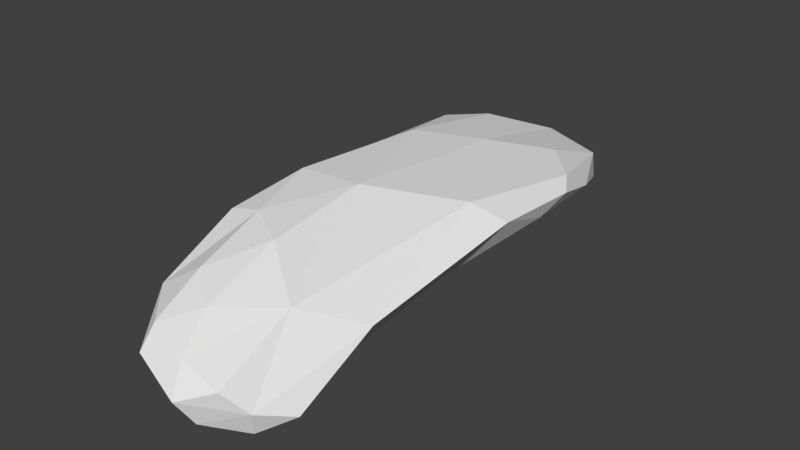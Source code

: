 # Source: LandBridge.blend  (saved by Blender 2.76.0; exported with 4.5.12 LTS)
import bpy
from mathutils import Matrix  # noqa: F401  (used for matrix-valued properties, if any)

bpy.ops.wm.read_factory_settings(use_empty=True)
scene = bpy.context.scene
scene.name = 'Scene'

# ---- collections
col_collection_1 = bpy.data.collections.new('Collection 1'); scene.collection.children.link(col_collection_1)

# ---- materials (node trees are filled in below, after node groups)
mat_material = bpy.data.materials.new('Material')
mat_material.alpha_threshold = 0.0
mat_material.use_transparent_shadow = False
mat_material.roughness = 0.5
mat_material.line_color = (0.0, 0.0, 0.0, 1.0)

# ---- material node trees

# ---- world
world_world = bpy.data.worlds.new('World'); scene.world = world_world
world_world.color = (0.05088, 0.05088, 0.05088)
world_world.use_sun_shadow = False
world_world.sun_shadow_jitter_overblur = 0.0
world_world.cycles.sampling_method = 'MANUAL'
world_world.cycles.sample_map_resolution = 256

# ---- meshes
me_cube = bpy.data.meshes.new('Cube')
me_cube.from_pydata([(71.99, -127.3, -272.8), (-12.23, -108.2, -294.5), (-129.5, 60.0, 101.8), (-144.5, -16.77, -50.08), (-94.31, -159.3, 143.5), (36.78, -31.64, 119.4), (32.61, 43.88, 248.2), (-48.2, -167.0, 89.18), (27.69, -26.68, -84.95), (-127.9, -25.86, -167.9), (-81.27, -178.6, 119.8), (-117.2, -27.1, 142.7), (-98.45, -104.3, 185.8), (-49.22, 116.3, 195.1), (-2.581, -63.27, 307.2), (-0.4686, 101.4, 232.1), (51.07, -157.8, -243.9), (-72.33, -98.06, -204.2), (-138.0, 32.79, -142.9), (26.68, -134.3, -278.7), (-126.8, 72.77, -147.8), (-106.1, 12.64, -227.2), (-69.75, 53.18, -244.5), (44.53, -125.9, -192.4), (-82.57, 95.48, -147.3), (7.696, 2.923, 308.3), (-15.06, 60.99, -233.6), (-85.67, -172.6, 25.62), (-116.0, -128.3, 11.14), (47.27, -27.47, -235.1), (-35.42, 78.11, 275.0), (13.15, -119.9, 162.7), (-42.69, -57.33, -296.9), (13.1, -64.46, -314.2), (-83.25, -36.13, -254.1), (40.72, -46.76, 268.5), (-2.992, 71.89, 98.17), (57.64, -78.53, -300.6), (-26.03, -156.4, -152.1), (-53.18, -114.6, 254.5), (-105.2, 98.56, 53.36), (8.932, 4.387, -292.9), (-90.57, 55.76, 234.5), (-42.2, -156.5, 188.1), (-66.34, -0.9987, -287.0), (-87.82, 104.9, 202.7), (-61.9, -23.75, 275.8), (-4.755, -132.9, -28.56), (-20.66, 65.88, -114.5), (8.462, -110.6, 265.2), (-144.7, 70.21, -57.16), (-29.95, -2.876, -305.9)], [], [(34, 21, 44), (43, 49, 39), (18, 50, 20), (32, 44, 51), (50, 18, 3), (45, 13, 40), (21, 18, 22), (41, 22, 26), (27, 38, 47), (23, 0, 29), (41, 33, 51), (26, 48, 29), (50, 24, 20), (30, 13, 45), (45, 2, 42), (40, 36, 48), (17, 34, 32), (16, 0, 23), (41, 26, 29), (28, 12, 11), (47, 8, 5), (40, 24, 50), (47, 31, 7), (4, 10, 43), (36, 5, 8), (17, 3, 9), (2, 45, 40), (25, 35, 6), (1, 19, 17), (15, 6, 36), (46, 11, 12), (33, 41, 37), (22, 20, 24), (7, 43, 10), (43, 7, 31), (20, 22, 18), (51, 44, 22), (9, 21, 34), (42, 46, 30), (14, 49, 35), (11, 46, 42), (5, 6, 35), (9, 3, 18), (6, 15, 30), (13, 30, 15), (3, 11, 2), (27, 28, 38), (14, 46, 39), (44, 21, 22), (24, 26, 22), (41, 51, 22), (23, 47, 38), (7, 27, 47), (38, 16, 23), (37, 29, 0), (8, 23, 29), (51, 33, 32), (26, 24, 48), (40, 13, 36), (15, 36, 13), (48, 24, 40), (1, 17, 32), (37, 41, 29), (3, 28, 11), (5, 31, 47), (47, 23, 8), (2, 40, 50), (43, 39, 4), (12, 4, 39), (8, 29, 48), (48, 36, 8), (6, 5, 36), (9, 34, 17), (17, 28, 3), (39, 46, 12), (27, 7, 10), (31, 35, 49), (49, 43, 31), (6, 30, 25), (30, 45, 42), (46, 14, 25), (25, 30, 46), (31, 5, 35), (21, 9, 18), (42, 2, 11), (50, 3, 2), (28, 17, 38), (4, 12, 28), (27, 10, 4), (4, 28, 27), (49, 14, 39), (33, 1, 32), (19, 1, 33), (19, 0, 16), (32, 34, 44), (38, 19, 16), (0, 19, 37), (37, 19, 33), (14, 35, 25), (19, 38, 17)])
me_cube.materials.append(mat_material)
me_cube.use_remesh_preserve_volume = False
me_cube.use_remesh_preserve_attributes = False
me_cube.use_mirror_vertex_groups = False
me_cube.update()

# ---- objects
ob_cube = bpy.data.objects.new('Cube', me_cube)

# ---- transforms, parenting, visibility, modifiers, constraints
ob_cube.location = (0.0, 0.0, 0.0)
ob_cube.rotation_euler = (-1.571, 1.571, 0.0)
ob_cube.scale = (0.7084, 1.0, 1.32)
ob_cube.lock_rotations_4d = False
ob_cube.empty_display_type = 'ARROWS'
ob_cube.lineart.crease_threshold = 0.0

# ---- collection membership
col_collection_1.objects.link(ob_cube)

# ---- scene / render settings (as saved in the file)
scene.frame_start = 1; scene.frame_end = 250; scene.frame_set(0)
scene.render.engine = 'BLENDER_EEVEE_NEXT'
scene.render.resolution_percentage = 50
scene.render.dither_intensity = 0.0
scene.cycles.use_denoising = False
scene.cycles.samples = 10
scene.cycles.sampling_pattern = 'TABULATED_SOBOL'
scene.cycles.light_sampling_threshold = 0.0
scene.cycles.use_adaptive_sampling = False
scene.cycles.use_light_tree = False
scene.cycles.blur_glossy = 0.0
scene.cycles.pixel_filter_type = 'GAUSSIAN'
scene.cycles.sample_clamp_indirect = 0.0
scene.view_settings.view_transform = 'Standard'
bpy.context.view_layer.update()

# ---- added for rendering (the .blend has no active camera and no usable light): camera, sun
cam_auto = bpy.data.cameras.new('AutoCamera')
cam_auto.lens = 50.0
cam_auto.sensor_width = 36.0
cam_auto.clip_end = 14396.0
ob_auto_camera = bpy.data.objects.new('AutoCamera', cam_auto)
scene.collection.objects.link(ob_auto_camera)
ob_auto_camera.location = (851.411, -988.264, 682.0)
ob_auto_camera.rotation_euler = (1.09748, -7.21219e-08, 0.694738)
scene.camera = ob_auto_camera
light_auto_sun = bpy.data.lights.new('AutoSun', 'SUN')
light_auto_sun.energy = 3.0
light_auto_sun.angle = 0.0523599
ob_auto_sun = bpy.data.objects.new('AutoSun', light_auto_sun)
scene.collection.objects.link(ob_auto_sun)
ob_auto_sun.rotation_euler = (0.872665, 0.174533, 0.523599)
bpy.context.view_layer.update()

